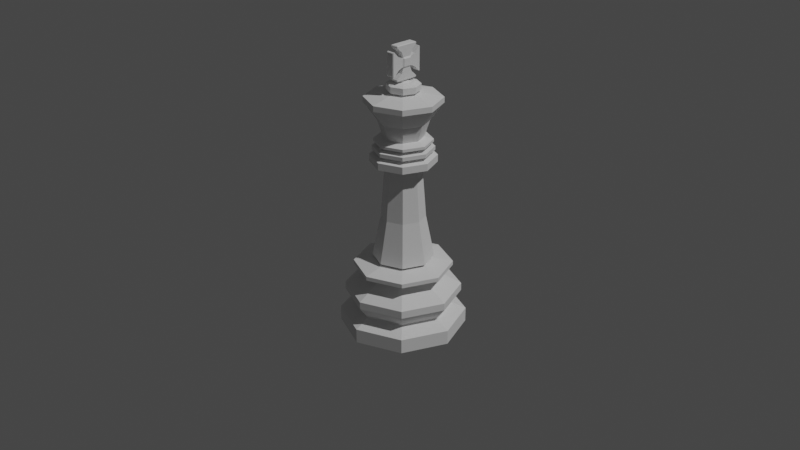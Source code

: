 # Source: KingFinished.blend  (saved by Blender 2.83.19; exported with 4.5.12 LTS)
import bpy
from mathutils import Matrix  # noqa: F401  (used for matrix-valued properties, if any)

bpy.ops.wm.read_factory_settings(use_empty=True)
scene = bpy.context.scene
scene.name = 'Scene'

# ---- collections
col_collection = bpy.data.collections.new('Collection'); scene.collection.children.link(col_collection)

# ---- images (referenced by path relative to the original .blend; pixels are not part of the script)
import os
ASSET_DIR = os.environ.get("B2B_ASSET_DIR", "")  # directory of the original .blend (textures are referenced by path, not embedded)
HERE = os.path.dirname(os.path.abspath(__file__))  # packed textures are extracted next to this script under _unpacked/

def load_image(name, relpath, width, height, colorspace="sRGB"):
    """Load a texture the original file referenced (path relative to the .blend, or extracted next to this script)."""
    p = next((c for c in (os.path.join(HERE, relpath), os.path.join(ASSET_DIR, relpath)) if relpath and os.path.exists(c)), "")
    if p:
        img = bpy.data.images.load(p, check_existing=True)
        img.name = name
    else:  # same state as the original file: an image datablock whose file is absent (Cycles renders it pink)
        img = bpy.data.images.new(name, width, height)
        img.source = "FILE"
        img.filepath = "//" + (relpath or name)
    img.colorspace_settings.name = colorspace
    return img
img_king_png = load_image('king.png', 'king.png', 1024, 1024, 'sRGB')

# ---- materials (node trees are filled in below, after node groups)
mat_king = bpy.data.materials.new('king')
mat_king.surface_render_method = 'BLENDED'
mat_king.blend_method = 'BLEND'
mat_king.use_transparent_shadow = False

# ---- material node trees
mat_king.use_nodes = True; mat_king.node_tree.nodes.clear()
_N = mat_king.node_tree.nodes; _L = mat_king.node_tree.links
n0 = _N.new('ShaderNodeOutputMaterial'); n0.name = 'Material Output'; n0.location = (300, 300)
n1 = _N.new('ShaderNodeTexImage'); n1.name = 'Image Texture'; n1.location = (-200, 300)
n1.image = img_king_png
n1.extension = 'CLIP'
n2 = _N.new('ShaderNodeBsdfPrincipled'); n2.name = 'Principled BSDF'; n2.location = (0, 300)
n2.distribution = 'GGX'
n2.subsurface_method = 'BURLEY'
n2.inputs[3].default_value = 1.45
n2.inputs[27].default_value = (0.0, 0.0, 0.0, 1.0)
n2.inputs[28].default_value = 1.0
_L.new(n1.outputs[0], n2.inputs[0])
_L.new(n1.outputs[1], n2.inputs[4])
_L.new(n2.outputs[0], n0.inputs[0])
n0.is_active_output = True

# ---- world
world_world = bpy.data.worlds.new('World'); scene.world = world_world
world_world.use_nodes = True; world_world.node_tree.nodes.clear()
_N = world_world.node_tree.nodes; _L = world_world.node_tree.links
n0 = _N.new('ShaderNodeOutputWorld'); n0.name = 'World Output'; n0.location = (300, 300)
n1 = _N.new('ShaderNodeBackground'); n1.name = 'Background'; n1.location = (10, 300)
n1.inputs[0].default_value = (0.05088, 0.05088, 0.05088, 1.0)
_L.new(n1.outputs[0], n0.inputs[0])
n0.is_active_output = True
world_world.color = (0.05088, 0.05088, 0.05088)
world_world.use_sun_shadow = False
world_world.sun_shadow_jitter_overblur = 0.0

# ---- cameras
cam_camera = bpy.data.cameras.new('Camera')
cam_camera.clip_end = 100.0
cam_camera.ortho_scale = 7.314

# ---- lights
light_light = bpy.data.lights.new('Light', 'POINT')
light_light.transmission_factor = 0.0
light_light.energy = 1000.0
light_light.shadow_soft_size = 0.1
light_light.shadow_maximum_resolution = 0.003
light_light.use_absolute_resolution = True

# ---- meshes
me_king = bpy.data.meshes.new('king')
me_king.from_pydata([(-0.2187, -0.5, 0.0), (0.2187, -0.5, 0.0), (-0.2187, 0.5, 0.0), (0.2187, 0.5, 0.0)], [], [(0, 1, 3, 2)])
_uv = me_king.uv_layers.new(name='UVMap')
_uv.uv.foreach_set('vector', [0.0, 0.0, 1.0, 0.0, 1.0, 1.0, 0.0, 1.0])
me_king.materials.append(mat_king)
me_king.use_remesh_fix_poles = True
me_king.use_remesh_preserve_attributes = False
me_king.use_mirror_vertex_groups = False
me_king.update()
me_cube_004 = bpy.data.meshes.new('Cube.004')
me_cube_004.from_pydata([(-0.003167, -0.0022, 0.002169), (0.003167, -0.0022, 0.002169), (-0.0025, -0.006, -0.003719), (-0.0025, -0.006, 0.003719), (0.0025, -0.006, 0.003719), (0.0025, -0.006, -0.003719), (-0.0025, -0.009, -0.00696), (-0.0025, -0.009, 0.00696), (0.0025, -0.009, 0.00696), (0.0025, -0.009, -0.00696), (0.003167, 0.0022, 0.002169), (-0.0025, 0.006, -0.003719), (-0.0025, 0.006, 0.003719), (0.0025, 0.006, 0.003719), (0.0025, 0.006, -0.003719), (-0.0025, 0.009, -0.00696), (-0.0025, 0.009, 0.00696), (0.0025, 0.009, 0.00696), (0.0025, 0.009, -0.00696), (-0.003167, 0.002169, 0.0022), (-0.0025, -0.003719, 0.006), (-0.0025, 0.003719, 0.006), (0.0025, 0.003719, 0.006), (0.0025, -0.003719, 0.006), (-0.0025, -0.00696, 0.009), (-0.0025, 0.00696, 0.009), (0.0025, 0.00696, 0.009), (0.0025, -0.00696, 0.009), (-0.003167, -0.002169, -0.0022), (-0.003167, 0.002169, -0.0022), (0.003167, -0.002169, -0.0022), (0.003167, 0.002169, -0.0022), (-0.0025, -0.003719, -0.006), (-0.0025, 0.003719, -0.006), (0.0025, 0.003719, -0.006), (0.0025, -0.003719, -0.006), (-0.0025, -0.00696, -0.009), (-0.0025, 0.00696, -0.009), (0.0025, 0.00696, -0.009), (0.0025, -0.00696, -0.009), (-0.001, -0.002184, -0.01083), (-0.001, 0.002184, -0.01083), (0.001, 0.002184, -0.01083), (0.001, -0.002184, -0.01083), (-0.0025, -0.0096, -0.00696), (-0.0021, -0.01, -0.00656), (-0.0021, -0.01, 0.00656), (-0.0025, -0.0096, 0.00696), (0.0021, -0.01, 0.00656), (0.0025, -0.0096, 0.00696), (0.0021, -0.01, -0.00656), (0.0025, -0.0096, -0.00696), (-0.0021, 0.01, -0.00656), (-0.0025, 0.0096, -0.00696), (-0.0025, 0.0096, 0.00696), (-0.0021, 0.01, 0.00656), (0.0025, 0.0096, 0.00696), (0.0021, 0.01, 0.00656), (0.0025, 0.0096, -0.00696), (0.0021, 0.01, -0.00656), (-0.0025, -0.00696, 0.0096), (-0.0021, -0.00656, 0.01), (-0.0021, 0.00656, 0.01), (-0.0025, 0.00696, 0.0096), (0.0021, 0.00656, 0.01), (0.0025, 0.00696, 0.0096), (0.0021, -0.00656, 0.01), (0.0025, -0.00696, 0.0096), (-0.002351, -0.006485, -0.01008), (-0.0025, -0.00696, -0.0096), (-0.0025, 0.00696, -0.0096), (-0.002351, 0.006485, -0.01008), (0.0025, 0.00696, -0.0096), (0.002351, 0.006485, -0.01008), (0.0025, -0.00696, -0.0096), (0.002351, -0.006485, -0.01008), (-0.0025, -0.003, -0.0025), (-0.0025, -0.003, 0.0025), (-0.0025, 0.003, -0.0025), (-0.0025, 0.0025, -0.003), (0.0025, -0.003, 0.0025), (0.0025, -0.003, -0.0025), (0.0025, 0.003, -0.0025), (0.0025, 0.0025, -0.003), (0.0025, 0.003, 0.0025), (0.0025, 0.0025, 0.003), (-0.0025, 0.003, 0.0025), (-0.0025, -0.0025, 0.003), (-0.0025, 0.0025, 0.003), (-0.0025, -0.0025, -0.003), (0.0025, -0.0025, 0.003), (0.0025, -0.0025, -0.003), (3.865e-09, -0.01812, -0.1183), (-0.01281, -0.01281, -0.1183), (-0.01812, 1.029e-08, -0.1183), (-0.01281, 0.01281, -0.1183), (5.449e-09, 0.01812, -0.1183), (0.01281, 0.01281, -0.1183), (0.01812, 9.283e-09, -0.1183), (0.01281, -0.01281, -0.1183), (4.194e-09, -0.01307, -0.09263), (-0.00924, -0.00924, -0.09263), (-0.01307, 9.829e-09, -0.09263), (-0.00924, 0.00924, -0.09263), (5.336e-09, 0.01307, -0.09263), (0.00924, 0.00924, -0.09263), (0.01307, 9.102e-09, -0.09263), (0.00924, -0.00924, -0.09263), (-4.228e-09, -0.01068, -0.06105), (-0.007555, -0.007555, -0.06105), (-0.01068, 9.682e-09, -0.06105), (-0.007555, 0.007555, -0.06105), (-3.294e-09, 0.01068, -0.06105), (0.007555, 0.007555, -0.06105), (0.01068, 9.088e-09, -0.06105), (0.007555, -0.007555, -0.06105), (-5.062e-09, -0.01937, -0.05878), (-0.01369, -0.01369, -0.05878), (-0.01937, 9.982e-09, -0.05878), (-0.01369, 0.01369, -0.05878), (-3.369e-09, 0.01937, -0.05878), (0.01369, 0.01369, -0.05878), (0.01937, 8.904e-09, -0.05878), (0.01369, -0.01369, -0.05878), (-4.714e-09, -0.01937, -0.05454), (-0.01369, -0.01369, -0.05454), (-0.01937, 9.982e-09, -0.05454), (-0.01369, 0.01369, -0.05454), (-3.021e-09, 0.01937, -0.05454), (0.01369, 0.01369, -0.05454), (0.01937, 8.904e-09, -0.05454), (0.01369, -0.01369, -0.05454), (-3.563e-09, -0.01209, -0.05259), (-0.008549, -0.008549, -0.05259), (-0.01209, 9.585e-09, -0.05259), (-0.008549, 0.008549, -0.05259), (-2.506e-09, 0.01209, -0.05259), (0.008549, 0.008549, -0.05259), (0.01209, 8.912e-09, -0.05259), (0.008549, -0.008549, -0.05259), (-4.04e-09, -0.01787, -0.05161), (-0.01264, -0.01264, -0.05161), (-0.01787, 1.004e-08, -0.05161), (-0.01264, 0.01264, -0.05161), (-2.478e-09, 0.01787, -0.05161), (0.01264, 0.01264, -0.05161), (0.01787, 9.045e-09, -0.05161), (0.01264, -0.01264, -0.05161), (-4.48e-09, -0.01787, -0.04934), (-0.01264, -0.01264, -0.04934), (-0.01787, 1.004e-08, -0.04934), (-0.01264, 0.01264, -0.04934), (-2.917e-09, 0.01787, -0.04934), (0.01264, 0.01264, -0.04934), (0.01787, 9.045e-09, -0.04934), (0.01264, -0.01264, -0.04934), (-4.051e-09, -0.01237, -0.04836), (-0.008745, -0.008745, -0.04836), (-0.01237, 9.666e-09, -0.04836), (-0.008745, 0.008745, -0.04836), (-2.97e-09, 0.01237, -0.04836), (0.008745, 0.008745, -0.04836), (0.01237, 8.978e-09, -0.04836), (0.008745, -0.008745, -0.04836), (-3.658e-09, -0.01237, -0.04738), (-0.008745, -0.008745, -0.04738), (-0.01237, 9.666e-09, -0.04738), (-0.008745, 0.008745, -0.04738), (-2.576e-09, 0.01237, -0.04738), (0.008745, 0.008745, -0.04738), (0.01237, 8.978e-09, -0.04738), (0.008745, -0.008745, -0.04738), (-3.612e-09, -0.01701, -0.04673), (-0.01202, -0.01202, -0.04673), (-0.01701, 1.005e-08, -0.04673), (-0.01202, 0.01202, -0.04673), (-2.125e-09, 0.01701, -0.04673), (0.01202, 0.01202, -0.04673), (0.01701, 9.107e-09, -0.04673), (0.01202, -0.01202, -0.04673), (-3.612e-09, -0.01701, -0.0451), (-0.01202, -0.01202, -0.0451), (-0.01701, 1.005e-08, -0.0451), (-0.01202, 0.01202, -0.0451), (-2.125e-09, 0.01701, -0.0451), (0.01202, 0.01202, -0.0451), (0.01701, 9.107e-09, -0.0451), (0.01202, -0.01202, -0.0451), (-3.575e-09, -0.01176, -0.04348), (-0.008312, -0.008312, -0.04348), (-0.01176, 9.555e-09, -0.04348), (-0.008312, 0.008312, -0.04348), (-2.547e-09, 0.01176, -0.04348), (0.008312, 0.008312, -0.04348), (0.01176, 8.901e-09, -0.04348), (0.008312, -0.008312, -0.04348), (-1.673e-09, -0.01475, -0.03404), (-0.01043, -0.01043, -0.03404), (-0.01475, 9.864e-09, -0.03404), (-0.01043, 0.01043, -0.03404), (-3.832e-10, 0.01475, -0.03404), (0.01043, 0.01043, -0.03404), (0.01475, 9.044e-09, -0.03404), (0.01043, -0.01043, -0.03404), (-5.083e-10, -0.02252, -0.02362), (-0.01593, -0.01593, -0.02362), (-0.02252, 1.056e-08, -0.02362), (-0.01593, 0.01593, -0.02362), (1.461e-09, 0.02252, -0.02362), (0.01593, 0.01593, -0.02362), (0.02252, 9.31e-09, -0.02362), (0.01593, -0.01593, -0.02362), (-7.352e-11, -0.02252, -0.02031), (-0.01593, -0.01593, -0.02031), (-0.02252, 1.056e-08, -0.02031), (-0.01593, 0.01593, -0.02031), (1.895e-09, 0.02252, -0.02031), (0.01593, 0.01593, -0.02031), (0.02252, 9.31e-09, -0.02031), (0.01593, -0.01593, -0.02031), (2.403e-10, -0.0142, -0.01841), (-0.01004, -0.01004, -0.01841), (-0.0142, 9.886e-09, -0.01841), (-0.01004, 0.01004, -0.01841), (1.482e-09, 0.0142, -0.01841), (0.01004, 0.01004, -0.01841), (0.0142, 9.096e-09, -0.01841), (0.01004, -0.01004, -0.01841), (4.52e-10, -0.007649, -0.01744), (-0.005408, -0.005408, -0.01744), (-0.007649, 9.264e-09, -0.01744), (-0.005408, 0.005408, -0.01744), (1.121e-09, 0.007649, -0.01744), (0.005408, 0.005408, -0.01744), (0.007649, 8.838e-09, -0.01744), (0.005408, -0.005408, -0.01744), (3.586e-10, -0.009853, -0.0161), (-0.006967, -0.006967, -0.0161), (-0.009853, 9.375e-09, -0.0161), (-0.006967, 0.006967, -0.0161), (1.22e-09, 0.009853, -0.0161), (0.006967, 0.006967, -0.0161), (0.009853, 8.827e-09, -0.0161), (0.006967, -0.006967, -0.0161), (1.451e-09, -0.009853, -0.01266), (-0.006967, -0.006967, -0.01266), (-0.009853, 9.375e-09, -0.01266), (-0.006967, 0.006967, -0.01266), (2.312e-09, 0.009853, -0.01266), (0.006967, 0.006967, -0.01266), (0.009853, 8.827e-09, -0.01266), (0.006967, -0.006967, -0.01266), (1.532e-09, -0.003497, -0.01151), (-0.002473, -0.002473, -0.01151), (-0.003497, 9.034e-09, -0.01151), (-0.002473, 0.002473, -0.01151), (1.9e-09, 0.003497, -0.01151), (0.002473, 0.002473, -0.01151), (0.003497, 8.82e-09, -0.01151), (0.002473, -0.002473, -0.01151), (1.969e-09, -0.006206, -0.01151), (-0.004388, -0.004388, -0.01151), (-0.006206, 9.209e-09, -0.01151), (-0.004388, 0.004388, -0.01151), (2.512e-09, 0.006206, -0.01151), (0.004388, 0.004388, -0.01151), (0.006206, 8.863e-09, -0.01151), (0.004388, -0.004388, -0.01151), (2.494e-09, -0.0375, -0.1542), (2.494e-09, -0.0375, -0.1629), (-0.02652, -0.02652, -0.1542), (-0.02652, -0.02652, -0.1629), (-0.0375, 1.138e-08, -0.1542), (-0.0375, 1.138e-08, -0.1629), (-0.02652, 0.02652, -0.1542), (-0.02652, 0.02652, -0.1629), (5.773e-09, 0.0375, -0.1542), (5.773e-09, 0.0375, -0.1629), (0.02652, 0.02652, -0.1542), (0.02652, 0.02652, -0.1629), (0.0375, 9.293e-09, -0.1542), (0.0375, 9.293e-09, -0.1629), (0.02652, -0.02652, -0.1542), (0.02652, -0.02652, -0.1629), (-0.02434, -0.02434, -0.1372), (0.03443, 9.409e-09, -0.1372), (6.192e-09, 0.03443, -0.1372), (-0.02434, 0.02434, -0.1372), (0.02434, 0.02434, -0.1372), (0.02434, -0.02434, -0.1372), (3.182e-09, -0.03443, -0.1372), (-0.03443, 1.132e-08, -0.1372), (2.911e-09, -0.02894, -0.1503), (-0.02046, -0.02046, -0.1503), (-0.02894, 1.093e-08, -0.1503), (-0.02046, 0.02046, -0.1503), (5.441e-09, 0.02894, -0.1503), (0.02046, 0.02046, -0.1503), (0.02894, 9.324e-09, -0.1503), (0.02046, -0.02046, -0.1503), (3.04e-09, -0.0345, -0.1417), (-0.02439, -0.02439, -0.1417), (-0.0345, 1.129e-08, -0.1417), (-0.02439, 0.02439, -0.1417), (6.056e-09, 0.0345, -0.1417), (0.02439, 0.02439, -0.1417), (0.0345, 9.371e-09, -0.1417), (0.02439, -0.02439, -0.1417), (3.982e-09, -0.01856, -0.1268), (-0.01313, -0.01313, -0.1268), (-0.01856, 1.021e-08, -0.1268), (-0.01313, 0.01313, -0.1268), (5.605e-09, 0.01856, -0.1268), (0.01313, 0.01313, -0.1268), (0.01856, 9.172e-09, -0.1268), (0.01313, -0.01313, -0.1268), (3.481e-09, -0.02921, -0.1223), (-0.02066, -0.02066, -0.1223), (-0.02921, 1.115e-08, -0.1223), (-0.02066, 0.02066, -0.1223), (6.035e-09, 0.02921, -0.1223), (0.02066, 0.02066, -0.1223), (0.02921, 9.525e-09, -0.1223), (0.02066, -0.02066, -0.1223), (3.647e-09, -0.01541, -0.12), (-0.01089, -0.01089, -0.12), (-0.01541, 1.012e-08, -0.12), (-0.01089, 0.01089, -0.12), (5.1e-09, 0.01541, -0.12), (0.01089, 0.01089, -0.12), (0.01541, 9.195e-09, -0.12), (0.01089, -0.01089, -0.12), (0.02066, -0.02066, -0.1248), (0.02922, 9.263e-09, -0.1248), (0.02066, 0.02066, -0.1248), (6.034e-09, 0.02922, -0.1248), (-0.02066, 0.02066, -0.1248), (-0.02922, 1.089e-08, -0.1248), (-0.02066, -0.02066, -0.1248), (3.479e-09, -0.02922, -0.1248), (-0.01303, 0.01303, -0.1284), (-0.01842, 1.024e-08, -0.1284), (-0.01303, -0.01303, -0.1284), (3.86e-09, -0.01842, -0.1284), (0.01303, -0.01303, -0.1284), (0.01842, 9.214e-09, -0.1284), (0.01303, 0.01303, -0.1284), (5.471e-09, 0.01842, -0.1284), (2.919e-09, -0.02861, -0.1493), (0.02023, -0.02023, -0.1493), (0.02861, 9.344e-09, -0.1493), (0.02023, 0.02023, -0.1493), (5.42e-09, 0.02861, -0.1493), (-0.02023, 0.02023, -0.1493), (-0.02861, 1.094e-08, -0.1493), (-0.02023, -0.02023, -0.1493), (3.865e-09, -0.01812, -0.12), (-0.01281, -0.01281, -0.12), (-0.01812, 1.029e-08, -0.12), (-0.01281, 0.01281, -0.12), (5.449e-09, 0.01812, -0.12), (0.01281, 0.01281, -0.12), (0.01812, 9.283e-09, -0.12), (0.01281, -0.01281, -0.12)], [], [(30, 31, 10, 1), (80, 77, 3, 4), (5, 4, 8, 9), (81, 80, 4, 5), (77, 76, 2, 3), (76, 81, 5, 2), (8, 7, 47, 49), (3, 2, 6, 7), (2, 5, 9, 6), (4, 3, 7, 8), (6, 9, 51, 44), (9, 8, 49, 51), (16, 54, 53, 15), (48, 46, 45, 50), (77, 80, 90, 87), (84, 13, 12, 86), (14, 18, 17, 13), (82, 14, 13, 84), (86, 12, 11, 78), (78, 11, 14, 82), (17, 56, 54, 16), (12, 16, 15, 11), (11, 15, 18, 14), (13, 17, 16, 12), (15, 53, 58, 18), (18, 58, 56, 17), (25, 24, 60, 63), (57, 59, 52, 55), (85, 88, 21, 22), (23, 22, 26, 27), (90, 85, 22, 23), (88, 87, 20, 21), (87, 90, 23, 20), (26, 25, 63, 65), (21, 20, 24, 25), (20, 23, 27, 24), (22, 21, 25, 26), (24, 27, 67, 60), (27, 26, 65, 67), (41, 40, 68, 71), (64, 62, 61, 66), (79, 78, 82, 83), (83, 34, 33, 79), (35, 39, 38, 34), (91, 35, 34, 83), (79, 33, 32, 89), (89, 32, 35, 91), (37, 70, 69, 36), (33, 37, 36, 32), (32, 36, 39, 35), (34, 38, 37, 33), (43, 42, 73, 75), (40, 43, 75, 68), (0, 19, 29, 28), (85, 84, 86, 88), (76, 89, 91, 81), (36, 69, 74, 39), (38, 72, 70, 37), (39, 74, 72, 38), (42, 41, 71, 73), (45, 46, 47, 44), (46, 48, 49, 47), (48, 50, 51, 49), (50, 45, 44, 51), (53, 54, 55, 52), (54, 56, 57, 55), (56, 58, 59, 57), (58, 53, 52, 59), (61, 62, 63, 60), (62, 64, 65, 63), (64, 66, 67, 65), (66, 61, 60, 67), (69, 70, 71, 68), (70, 72, 73, 71), (72, 74, 75, 73), (74, 69, 68, 75), (7, 6, 44, 47), (0, 28, 76, 77), (29, 78, 79), (30, 1, 80, 81), (31, 83, 82), (10, 84, 85), (29, 19, 86, 78), (10, 31, 82, 84), (19, 0, 87, 88), (28, 89, 76), (1, 10, 85, 90), (30, 81, 91), (28, 29, 79, 89), (31, 30, 91, 83), (1, 90, 80), (0, 77, 87), (19, 88, 86), (106, 107, 115, 114), (95, 96, 104, 103), (93, 94, 102, 101), (98, 99, 107, 106), (96, 97, 105, 104), (94, 95, 103, 102), (92, 93, 101, 100), (99, 92, 100, 107), (97, 98, 106, 105), (109, 110, 118, 117), (104, 105, 113, 112), (102, 103, 111, 110), (100, 101, 109, 108), (107, 100, 108, 115), (105, 106, 114, 113), (103, 104, 112, 111), (101, 102, 110, 109), (123, 116, 124, 131), (114, 115, 123, 122), (112, 113, 121, 120), (110, 111, 119, 118), (108, 109, 117, 116), (115, 108, 116, 123), (113, 114, 122, 121), (111, 112, 120, 119), (126, 127, 135, 134), (121, 122, 130, 129), (119, 120, 128, 127), (117, 118, 126, 125), (122, 123, 131, 130), (120, 121, 129, 128), (118, 119, 127, 126), (116, 117, 125, 124), (138, 139, 147, 146), (124, 125, 133, 132), (131, 124, 132, 139), (129, 130, 138, 137), (127, 128, 136, 135), (125, 126, 134, 133), (130, 131, 139, 138), (128, 129, 137, 136), (143, 144, 152, 151), (136, 137, 145, 144), (134, 135, 143, 142), (132, 133, 141, 140), (139, 132, 140, 147), (137, 138, 146, 145), (135, 136, 144, 143), (133, 134, 142, 141), (155, 148, 156, 163), (141, 142, 150, 149), (146, 147, 155, 154), (144, 145, 153, 152), (142, 143, 151, 150), (140, 141, 149, 148), (147, 140, 148, 155), (145, 146, 154, 153), (160, 161, 169, 168), (153, 154, 162, 161), (151, 152, 160, 159), (149, 150, 158, 157), (154, 155, 163, 162), (152, 153, 161, 160), (150, 151, 159, 158), (148, 149, 157, 156), (170, 171, 179, 178), (158, 159, 167, 166), (156, 157, 165, 164), (163, 156, 164, 171), (161, 162, 170, 169), (159, 160, 168, 167), (157, 158, 166, 165), (162, 163, 171, 170), (177, 178, 186, 185), (168, 169, 177, 176), (166, 167, 175, 174), (164, 165, 173, 172), (171, 164, 172, 179), (169, 170, 178, 177), (167, 168, 176, 175), (165, 166, 174, 173), (180, 181, 189, 188), (175, 176, 184, 183), (173, 174, 182, 181), (178, 179, 187, 186), (176, 177, 185, 184), (174, 175, 183, 182), (172, 173, 181, 180), (179, 172, 180, 187), (194, 195, 203, 202), (187, 180, 188, 195), (185, 186, 194, 193), (183, 184, 192, 191), (181, 182, 190, 189), (186, 187, 195, 194), (184, 185, 193, 192), (182, 183, 191, 190), (197, 198, 206, 205), (192, 193, 201, 200), (190, 191, 199, 198), (188, 189, 197, 196), (195, 188, 196, 203), (193, 194, 202, 201), (191, 192, 200, 199), (189, 190, 198, 197), (211, 204, 212, 219), (202, 203, 211, 210), (200, 201, 209, 208), (198, 199, 207, 206), (196, 197, 205, 204), (203, 196, 204, 211), (201, 202, 210, 209), (199, 200, 208, 207), (214, 215, 223, 222), (209, 210, 218, 217), (207, 208, 216, 215), (205, 206, 214, 213), (210, 211, 219, 218), (208, 209, 217, 216), (206, 207, 215, 214), (204, 205, 213, 212), (226, 227, 235, 234), (212, 213, 221, 220), (219, 212, 220, 227), (217, 218, 226, 225), (215, 216, 224, 223), (213, 214, 222, 221), (218, 219, 227, 226), (216, 217, 225, 224), (231, 232, 240, 239), (224, 225, 233, 232), (222, 223, 231, 230), (220, 221, 229, 228), (227, 220, 228, 235), (225, 226, 234, 233), (223, 224, 232, 231), (221, 222, 230, 229), (243, 236, 244, 251), (229, 230, 238, 237), (234, 235, 243, 242), (232, 233, 241, 240), (230, 231, 239, 238), (228, 229, 237, 236), (235, 228, 236, 243), (233, 234, 242, 241), (248, 249, 265, 264), (241, 242, 250, 249), (239, 240, 248, 247), (237, 238, 246, 245), (242, 243, 251, 250), (240, 241, 249, 248), (238, 239, 247, 246), (236, 237, 245, 244), (246, 247, 263, 262), (244, 245, 261, 260), (251, 244, 260, 267), (249, 250, 266, 265), (247, 248, 264, 263), (245, 246, 262, 261), (250, 251, 267, 266), (253, 252, 260, 261), (254, 253, 261, 262), (255, 254, 262, 263), (256, 255, 263, 264), (257, 256, 264, 265), (258, 257, 265, 266), (259, 258, 266, 267), (252, 259, 267, 260), (43, 252, 40), (43, 258, 259), (42, 258, 43), (42, 256, 257), (41, 256, 42), (41, 254, 255), (40, 254, 41), (40, 252, 253), (43, 259, 252), (42, 257, 258), (41, 255, 256), (40, 253, 254), (268, 269, 271, 270), (270, 271, 273, 272), (272, 273, 275, 274), (274, 275, 277, 276), (276, 277, 279, 278), (278, 279, 281, 280), (291, 287, 340, 341), (280, 281, 283, 282), (282, 283, 269, 268), (282, 268, 292, 299), (306, 307, 289, 285), (274, 295, 294, 272), (280, 298, 297, 278), (301, 302, 291, 284), (272, 294, 293, 270), (276, 296, 295, 274), (282, 299, 298, 280), (278, 297, 296, 276), (304, 305, 288, 286), (303, 304, 286, 287), (305, 306, 285, 288), (302, 303, 287, 291), (307, 300, 290, 289), (300, 301, 284, 290), (349, 348, 300, 307), (341, 340, 311, 310), (351, 350, 306, 305), (353, 352, 304, 303), (355, 354, 302, 301), (350, 349, 307, 306), (352, 351, 305, 304), (354, 353, 303, 302), (348, 355, 301, 300), (333, 332, 323, 322), (343, 342, 309, 308), (344, 343, 308, 315), (346, 345, 314, 313), (340, 347, 312, 311), (342, 341, 310, 309), (345, 344, 315, 314), (347, 346, 313, 312), (319, 320, 360, 359), (335, 334, 321, 320), (337, 336, 319, 318), (339, 338, 317, 316), (332, 339, 316, 323), (334, 333, 322, 321), (336, 335, 320, 319), (338, 337, 318, 317), (317, 318, 358, 357), (322, 323, 363, 362), (320, 321, 361, 360), (318, 319, 359, 358), (316, 317, 357, 356), (323, 316, 356, 363), (321, 322, 362, 361), (286, 288, 346, 347), (288, 285, 345, 346), (290, 284, 342, 343), (287, 286, 347, 340), (292, 293, 355, 348), (289, 290, 343, 344), (284, 291, 341, 342), (285, 289, 344, 345), (309, 310, 337, 338), (311, 312, 335, 336), (313, 314, 333, 334), (315, 308, 339, 332), (308, 309, 338, 339), (310, 311, 336, 337), (312, 313, 334, 335), (314, 315, 332, 333), (294, 295, 353, 354), (296, 297, 351, 352), (298, 299, 349, 350), (293, 294, 354, 355), (295, 296, 352, 353), (297, 298, 350, 351), (299, 292, 348, 349), (271, 269, 283, 281, 279, 277, 275, 273), (270, 293, 292, 268), (325, 324, 356, 357), (326, 325, 357, 358), (327, 326, 358, 359), (328, 327, 359, 360), (329, 328, 360, 361), (330, 329, 361, 362), (331, 330, 362, 363), (324, 331, 363, 356), (325, 326, 94, 93), (326, 327, 95, 94), (327, 328, 96, 95), (328, 329, 97, 96), (329, 330, 98, 97), (330, 331, 99, 98), (331, 324, 92, 99), (324, 325, 93, 92)])
_k = {(92, 93): 0.89804, (93, 94): 0.89804, (94, 95): 0.89804, (95, 96): 0.89804, (96, 97): 0.89804, (97, 98): 0.89804, (98, 99): 0.89804, (92, 99): 0.89804, (100, 101): 0.89804, (101, 102): 0.89804, (102, 103): 0.89804, (103, 104): 0.89804, (104, 105): 0.89804, (105, 106): 0.89804, (106, 107): 0.89804, (100, 107): 0.89804, (108, 109): 0.89804, (109, 110): 0.89804, (110, 111): 0.89804, (111, 112): 0.89804, (112, 113): 0.89804, (113, 114): 0.89804, (114, 115): 0.89804, (108, 115): 0.89804, (116, 117): 0.89804, (117, 118): 0.89804, (118, 119): 0.89804, (119, 120): 0.89804, (120, 121): 0.89804, (121, 122): 0.89804, (122, 123): 0.89804, (116, 123): 0.89804, (124, 125): 0.89804, (125, 126): 0.89804, (126, 127): 0.89804, (127, 128): 0.89804, (128, 129): 0.89804, (129, 130): 0.89804, (130, 131): 0.89804, (124, 131): 0.89804, (132, 133): 0.89804, (133, 134): 0.89804, (134, 135): 0.89804, (135, 136): 0.89804, (136, 137): 0.89804, (137, 138): 0.89804, (138, 139): 0.89804, (132, 139): 0.89804, (140, 141): 0.89804, (141, 142): 0.89804, (142, 143): 0.89804, (143, 144): 0.89804, (144, 145): 0.89804, (145, 146): 0.89804, (146, 147): 0.89804, (140, 147): 0.89804, (148, 149): 0.89804, (149, 150): 0.89804, (150, 151): 0.89804, (151, 152): 0.89804, (152, 153): 0.89804, (153, 154): 0.89804, (154, 155): 0.89804, (148, 155): 0.89804, (156, 157): 0.89804, (157, 158): 0.89804, (158, 159): 0.89804, (159, 160): 0.89804, (160, 161): 0.89804, (161, 162): 0.89804, (162, 163): 0.89804, (156, 163): 0.89804, (164, 165): 0.89804, (165, 166): 0.89804, (166, 167): 0.89804, (167, 168): 0.89804, (168, 169): 0.89804, (169, 170): 0.89804, (170, 171): 0.89804, (164, 171): 0.89804, (172, 173): 0.89804, (173, 174): 0.89804, (174, 175): 0.89804, (175, 176): 0.89804, (176, 177): 0.89804, (177, 178): 0.89804, (178, 179): 0.89804, (172, 179): 0.89804, (180, 181): 0.89804, (181, 182): 0.89804, (182, 183): 0.89804, (183, 184): 0.89804, (184, 185): 0.89804, (185, 186): 0.89804, (186, 187): 0.89804, (180, 187): 0.89804, (188, 189): 0.89804, (189, 190): 0.89804, (190, 191): 0.89804, (191, 192): 0.89804, (192, 193): 0.89804, (193, 194): 0.89804, (194, 195): 0.89804, (188, 195): 0.89804, (196, 197): 0.89804, (197, 198): 0.89804, (198, 199): 0.89804, (199, 200): 0.89804, (200, 201): 0.89804, (201, 202): 0.89804, (202, 203): 0.89804, (196, 203): 0.89804, (204, 205): 0.89804, (205, 206): 0.89804, (206, 207): 0.89804, (207, 208): 0.89804, (208, 209): 0.89804, (209, 210): 0.89804, (210, 211): 0.89804, (204, 211): 0.89804, (212, 213): 0.89804, (213, 214): 0.89804, (214, 215): 0.89804, (215, 216): 0.89804, (216, 217): 0.89804, (217, 218): 0.89804, (218, 219): 0.89804, (212, 219): 0.89804, (220, 221): 0.89804, (221, 222): 0.89804, (222, 223): 0.89804, (223, 224): 0.89804, (224, 225): 0.89804, (225, 226): 0.89804, (226, 227): 0.89804, (220, 227): 0.89804, (228, 229): 0.89804, (229, 230): 0.89804, (230, 231): 0.89804, (231, 232): 0.89804, (232, 233): 0.89804, (233, 234): 0.89804, (234, 235): 0.89804, (228, 235): 0.89804, (236, 237): 0.89804, (237, 238): 0.89804, (238, 239): 0.89804, (239, 240): 0.89804, (240, 241): 0.89804, (241, 242): 0.89804, (242, 243): 0.89804, (236, 243): 0.89804, (244, 245): 0.89804, (245, 246): 0.89804, (246, 247): 0.89804, (247, 248): 0.89804, (248, 249): 0.89804, (249, 250): 0.89804, (250, 251): 0.89804, (244, 251): 0.89804, (260, 261): 0.89804, (261, 262): 0.89804, (262, 263): 0.89804, (263, 264): 0.89804, (264, 265): 0.89804, (265, 266): 0.89804, (266, 267): 0.89804, (260, 267): 0.89804, (252, 253): 0.89804, (253, 254): 0.89804, (254, 255): 0.89804, (255, 256): 0.89804, (256, 257): 0.89804, (257, 258): 0.89804, (258, 259): 0.89804, (252, 259): 0.89804, (356, 357): 0.89804, (357, 358): 0.89804, (358, 359): 0.89804, (359, 360): 0.89804, (360, 361): 0.89804, (361, 362): 0.89804, (362, 363): 0.89804, (356, 363): 0.89804, (324, 325): 0.89804, (325, 326): 0.89804, (326, 327): 0.89804, (327, 328): 0.89804, (328, 329): 0.89804, (329, 330): 0.89804, (330, 331): 0.89804, (324, 331): 0.89804}
me_cube_004.attributes.new('crease_edge', 'FLOAT', 'EDGE').data.foreach_set('value', [_k.get((min(e.vertices), max(e.vertices)), 0.0) for e in me_cube_004.edges])
_uv = me_cube_004.uv_layers.new(name='UVMap')
_uv.uv.foreach_set('vector', [0.625, 0.7139, 0.625, 0.6276, 0.625, 0.5361, 0.625, 0.6224, 0.625, 0.5, 0.625, 0.25, 0.625, 0.25, 0.625, 0.5, 0.625, 0.75, 0.625, 0.5, 0.625, 0.5, 0.625, 0.75, 0.625, 0.75, 0.625, 0.5, 0.625, 0.5, 0.625, 0.75, 0.625, 0.25, 0.625, 0.0, 0.625, 0.0, 0.625, 0.25, 0.625, 1.0, 0.625, 0.75, 0.625, 0.75, 0.625, 1.0, 0.625, 0.5, 0.625, 0.25, 0.625, 0.25, 0.625, 0.5, 0.625, 0.25, 0.625, 0.0, 0.625, 0.0, 0.625, 0.25, 0.625, 1.0, 0.625, 0.75, 0.625, 0.75, 0.625, 1.0, 0.625, 0.5, 0.625, 0.25, 0.625, 0.25, 0.625, 0.5, 0.625, 1.0, 0.625, 0.75, 0.625, 0.75, 0.625, 1.0, 0.625, 0.75, 0.625, 0.5, 0.625, 0.5, 0.625, 0.75, 0.625, 0.25, 0.625, 0.25, 0.625, 0.0, 0.625, 0.0, 0.645, 0.5072, 0.855, 0.5072, 0.855, 0.7428, 0.645, 0.7428, 0.625, 0.25, 0.625, 0.5, 0.625, 0.75, 0.625, 1.0, 0.625, 0.5, 0.625, 0.5, 0.625, 0.25, 0.625, 0.25, 0.625, 0.75, 0.625, 0.75, 0.625, 0.5, 0.625, 0.5, 0.625, 0.75, 0.625, 0.75, 0.625, 0.5, 0.625, 0.5, 0.625, 0.25, 0.625, 0.25, 0.625, 0.0, 0.625, 0.0, 0.625, 1.0, 0.625, 1.0, 0.625, 0.75, 0.625, 0.75, 0.625, 0.5, 0.625, 0.5, 0.625, 0.25, 0.625, 0.25, 0.625, 0.25, 0.625, 0.25, 0.625, 0.0, 0.625, 0.0, 0.625, 1.0, 0.625, 1.0, 0.625, 0.75, 0.625, 0.75, 0.625, 0.5, 0.625, 0.5, 0.625, 0.25, 0.625, 0.25, 0.625, 1.0, 0.625, 1.0, 0.625, 0.75, 0.625, 0.75, 0.625, 0.75, 0.625, 0.75, 0.625, 0.5, 0.625, 0.5, 0.625, 0.25, 0.625, 0.0, 0.625, 0.0, 0.625, 0.25, 0.645, 0.5072, 0.645, 0.7428, 0.855, 0.7428, 0.855, 0.5072, 0.625, 0.5, 0.625, 0.25, 0.625, 0.25, 0.625, 0.5, 0.625, 0.75, 0.625, 0.5, 0.625, 0.5, 0.625, 0.75, 0.625, 0.75, 0.625, 0.5, 0.625, 0.5, 0.625, 0.75, 0.625, 0.25, 0.625, 0.0, 0.625, 0.0, 0.625, 0.25, 0.625, 1.0, 0.625, 0.75, 0.625, 0.75, 0.625, 1.0, 0.625, 0.5, 0.625, 0.25, 0.625, 0.25, 0.625, 0.5, 0.625, 0.25, 0.625, 0.0, 0.625, 0.0, 0.625, 0.25, 0.625, 1.0, 0.625, 0.75, 0.625, 0.75, 0.625, 1.0, 0.625, 0.5, 0.625, 0.25, 0.625, 0.25, 0.625, 0.5, 0.625, 1.0, 0.625, 0.75, 0.625, 0.75, 0.625, 1.0, 0.625, 0.75, 0.625, 0.5, 0.625, 0.5, 0.625, 0.75, 0.8, 0.5269, 0.8, 0.7231, 0.8676, 0.7473, 0.8676, 0.5027, 0.645, 0.5072, 0.855, 0.5072, 0.855, 0.7428, 0.645, 0.7428, 0.625, 0.25, 0.625, 1.0, 0.625, 0.75, 0.625, 0.5, 0.625, 0.5, 0.625, 0.5, 0.625, 0.25, 0.625, 0.25, 0.625, 0.75, 0.625, 0.75, 0.625, 0.5, 0.625, 0.5, 0.625, 0.75, 0.625, 0.75, 0.625, 0.5, 0.625, 0.5, 0.625, 0.25, 0.625, 0.25, 0.625, 0.0, 0.625, 0.0, 0.625, 1.0, 0.625, 1.0, 0.625, 0.75, 0.625, 0.75, 0.625, 0.25, 0.625, 0.25, 0.625, 0.0, 0.625, 0.0, 0.625, 0.25, 0.625, 0.25, 0.625, 0.0, 0.625, 0.0, 0.625, 1.0, 0.625, 1.0, 0.625, 0.75, 0.625, 0.75, 0.625, 0.5, 0.625, 0.5, 0.625, 0.25, 0.625, 0.25, 0.7, 0.7231, 0.7, 0.5269, 0.6324, 0.5027, 0.6324, 0.7473, 0.8, 0.7231, 0.7, 0.7231, 0.6324, 0.7473, 0.8676, 0.7473, 0.625, 0.5987, 0.625, 0.2844, 0.625, 0.1618, 0.625, 0.4761, 0.625, 0.5, 0.625, 0.5, 0.625, 0.25, 0.625, 0.25, 0.625, 1.0, 0.625, 1.0, 0.625, 0.75, 0.625, 0.75, 0.625, 1.0, 0.625, 1.0, 0.625, 0.75, 0.625, 0.75, 0.625, 0.5, 0.625, 0.5, 0.625, 0.25, 0.625, 0.25, 0.625, 0.75, 0.625, 0.75, 0.625, 0.5, 0.625, 0.5, 0.7, 0.5269, 0.8, 0.5269, 0.8676, 0.5027, 0.6324, 0.5027, 0.855, 0.7428, 0.855, 0.5072, 0.875, 0.5, 0.875, 0.75, 0.855, 0.5072, 0.645, 0.5072, 0.625, 0.5, 0.875, 0.5, 0.645, 0.5072, 0.645, 0.7428, 0.625, 0.75, 0.625, 0.5, 0.645, 0.7428, 0.855, 0.7428, 0.875, 0.75, 0.625, 0.75, 0.625, 0.0, 0.625, 0.25, 0.625, 0.2428, 0.625, 0.007184, 0.625, 0.25, 0.625, 0.5, 0.625, 0.48, 0.625, 0.27, 0.625, 0.5, 0.625, 0.75, 0.645, 0.7428, 0.645, 0.5072, 0.625, 0.75, 0.625, 1.0, 0.625, 0.98, 0.625, 0.77, 0.855, 0.7428, 0.855, 0.5072, 0.875, 0.5, 0.875, 0.75, 0.855, 0.5072, 0.645, 0.5072, 0.625, 0.5, 0.875, 0.5, 0.645, 0.5072, 0.645, 0.7428, 0.625, 0.75, 0.625, 0.5, 0.645, 0.7428, 0.855, 0.7428, 0.875, 0.75, 0.625, 0.75, 0.625, 0.0, 0.625, 0.25, 0.625, 0.2415, 0.625, 0.008516, 0.625, 0.25, 0.625, 0.5, 0.625, 0.4926, 0.625, 0.2574, 0.625, 0.5, 0.625, 0.75, 0.6324, 0.7473, 0.6324, 0.5027, 0.625, 0.75, 0.625, 1.0, 0.625, 0.9926, 0.625, 0.7574, 0.625, 0.25, 0.625, 0.0, 0.625, 0.0, 0.625, 0.25, 0.625, 0.583, 0.625, 0.4761, 0.625, 1.0, 0.625, 0.25, 0.625, 0.1565, 0.625, 0.0, 0.625, 0.25, 0.625, 0.7139, 0.625, 0.6224, 0.625, 0.5, 0.625, 0.75, 0.625, 0.6224, 0.625, 0.5, 0.625, 0.75, 0.625, 0.5361, 0.625, 0.5, 0.625, 0.5, 0.625, 0.1565, 0.625, 0.2844, 0.625, 0.25, 0.625, 0.0, 0.625, 0.5361, 0.625, 0.6276, 0.625, 0.75, 0.625, 0.5, 0.625, 0.2878, 0.625, 0.5987, 0.625, 1.0, 0.625, 0.25, 0.625, 0.4518, 0.625, 0.0, 0.625, 1.0, 0.625, 0.6276, 0.625, 0.5361, 0.625, 0.5, 0.625, 0.75, 0.625, 0.7139, 0.625, 0.75, 0.625, 0.75, 0.625, 0.4518, 0.625, 0.1618, 0.625, 0.25, 0.625, 0.0, 0.625, 0.6224, 0.625, 0.7139, 0.625, 0.75, 0.625, 0.5, 0.625, 0.6276, 0.625, 0.75, 0.625, 0.5, 0.625, 0.583, 0.625, 0.25, 0.625, 1.0, 0.625, 0.2878, 0.625, 0.25, 0.625, 0.25, 0.51, 0.25, 0.5803, 0.4197, 0.5803, 0.4197, 0.51, 0.25, 0.9197, 0.08029, 0.75, 0.01, 0.75, 0.01, 0.9197, 0.08029, 0.9197, 0.4197, 0.99, 0.25, 0.99, 0.25, 0.9197, 0.4197, 0.51, 0.25, 0.5803, 0.4197, 0.5803, 0.4197, 0.51, 0.25, 0.75, 0.01, 0.5803, 0.08029, 0.5803, 0.08029, 0.75, 0.01, 0.99, 0.25, 0.9197, 0.08029, 0.9197, 0.08029, 0.99, 0.25, 0.75, 0.49, 0.9197, 0.4197, 0.9197, 0.4197, 0.75, 0.49, 0.5803, 0.4197, 0.75, 0.49, 0.75, 0.49, 0.5803, 0.4197, 0.5803, 0.08029, 0.51, 0.25, 0.51, 0.25, 0.5803, 0.08029, 0.9197, 0.4197, 0.99, 0.25, 0.99, 0.25, 0.9197, 0.4197, 0.75, 0.01, 0.5803, 0.08029, 0.5803, 0.08029, 0.75, 0.01, 0.99, 0.25, 0.9197, 0.08029, 0.9197, 0.08029, 0.99, 0.25, 0.75, 0.49, 0.9197, 0.4197, 0.9197, 0.4197, 0.75, 0.49, 0.5803, 0.4197, 0.75, 0.49, 0.75, 0.49, 0.5803, 0.4197, 0.5803, 0.08029, 0.51, 0.25, 0.51, 0.25, 0.5803, 0.08029, 0.9197, 0.08029, 0.75, 0.01, 0.75, 0.01, 0.9197, 0.08029, 0.9197, 0.4197, 0.99, 0.25, 0.99, 0.25, 0.9197, 0.4197, 0.5803, 0.4197, 0.75, 0.49, 0.75, 0.49, 0.5803, 0.4197, 0.51, 0.25, 0.5803, 0.4197, 0.5803, 0.4197, 0.51, 0.25, 0.75, 0.01, 0.5803, 0.08029, 0.5803, 0.08029, 0.75, 0.01, 0.99, 0.25, 0.9197, 0.08029, 0.9197, 0.08029, 0.99, 0.25, 0.75, 0.49, 0.9197, 0.4197, 0.9197, 0.4197, 0.75, 0.49, 0.5803, 0.4197, 0.75, 0.49, 0.75, 0.49, 0.5803, 0.4197, 0.5803, 0.08029, 0.51, 0.25, 0.51, 0.25, 0.5803, 0.08029, 0.9197, 0.08029, 0.75, 0.01, 0.75, 0.01, 0.9197, 0.08029, 0.99, 0.25, 0.9197, 0.08029, 0.9197, 0.08029, 0.99, 0.25, 0.5803, 0.08029, 0.51, 0.25, 0.51, 0.25, 0.5803, 0.08029, 0.9197, 0.08029, 0.75, 0.01, 0.75, 0.01, 0.9197, 0.08029, 0.9197, 0.4197, 0.99, 0.25, 0.99, 0.25, 0.9197, 0.4197, 0.51, 0.25, 0.5803, 0.4197, 0.5803, 0.4197, 0.51, 0.25, 0.75, 0.01, 0.5803, 0.08029, 0.5803, 0.08029, 0.75, 0.01, 0.99, 0.25, 0.9197, 0.08029, 0.9197, 0.08029, 0.99, 0.25, 0.75, 0.49, 0.9197, 0.4197, 0.9197, 0.4197, 0.75, 0.49, 0.51, 0.25, 0.5803, 0.4197, 0.5803, 0.4197, 0.51, 0.25, 0.75, 0.49, 0.9197, 0.4197, 0.9197, 0.4197, 0.75, 0.49, 0.5803, 0.4197, 0.75, 0.49, 0.75, 0.49, 0.5803, 0.4197, 0.5803, 0.08029, 0.51, 0.25, 0.51, 0.25, 0.5803, 0.08029, 0.9197, 0.08029, 0.75, 0.01, 0.75, 0.01, 0.9197, 0.08029, 0.9197, 0.4197, 0.99, 0.25, 0.99, 0.25, 0.9197, 0.4197, 0.51, 0.25, 0.5803, 0.4197, 0.5803, 0.4197, 0.51, 0.25, 0.75, 0.01, 0.5803, 0.08029, 0.5803, 0.08029, 0.75, 0.01, 0.9197, 0.08029, 0.75, 0.01, 0.75, 0.01, 0.9197, 0.08029, 0.75, 0.01, 0.5803, 0.08029, 0.5803, 0.08029, 0.75, 0.01, 0.99, 0.25, 0.9197, 0.08029, 0.9197, 0.08029, 0.99, 0.25, 0.75, 0.49, 0.9197, 0.4197, 0.9197, 0.4197, 0.75, 0.49, 0.5803, 0.4197, 0.75, 0.49, 0.75, 0.49, 0.5803, 0.4197, 0.5803, 0.08029, 0.51, 0.25, 0.51, 0.25, 0.5803, 0.08029, 0.9197, 0.08029, 0.75, 0.01, 0.75, 0.01, 0.9197, 0.08029, 0.9197, 0.4197, 0.99, 0.25, 0.99, 0.25, 0.9197, 0.4197, 0.5803, 0.4197, 0.75, 0.49, 0.75, 0.49, 0.5803, 0.4197, 0.9197, 0.4197, 0.99, 0.25, 0.99, 0.25, 0.9197, 0.4197, 0.51, 0.25, 0.5803, 0.4197, 0.5803, 0.4197, 0.51, 0.25, 0.75, 0.01, 0.5803, 0.08029, 0.5803, 0.08029, 0.75, 0.01, 0.99, 0.25, 0.9197, 0.08029, 0.9197, 0.08029, 0.99, 0.25, 0.75, 0.49, 0.9197, 0.4197, 0.9197, 0.4197, 0.75, 0.49, 0.5803, 0.4197, 0.75, 0.49, 0.75, 0.49, 0.5803, 0.4197, 0.5803, 0.08029, 0.51, 0.25, 0.51, 0.25, 0.5803, 0.08029, 0.75, 0.01, 0.5803, 0.08029, 0.5803, 0.08029, 0.75, 0.01, 0.5803, 0.08029, 0.51, 0.25, 0.51, 0.25, 0.5803, 0.08029, 0.9197, 0.08029, 0.75, 0.01, 0.75, 0.01, 0.9197, 0.08029, 0.9197, 0.4197, 0.99, 0.25, 0.99, 0.25, 0.9197, 0.4197, 0.51, 0.25, 0.5803, 0.4197, 0.5803, 0.4197, 0.51, 0.25, 0.75, 0.01, 0.5803, 0.08029, 0.5803, 0.08029, 0.75, 0.01, 0.99, 0.25, 0.9197, 0.08029, 0.9197, 0.08029, 0.99, 0.25, 0.75, 0.49, 0.9197, 0.4197, 0.9197, 0.4197, 0.75, 0.49, 0.51, 0.25, 0.5803, 0.4197, 0.5803, 0.4197, 0.51, 0.25, 0.99, 0.25, 0.9197, 0.08029, 0.9197, 0.08029, 0.99, 0.25, 0.75, 0.49, 0.9197, 0.4197, 0.9197, 0.4197, 0.75, 0.49, 0.5803, 0.4197, 0.75, 0.49, 0.75, 0.49, 0.5803, 0.4197, 0.5803, 0.08029, 0.51, 0.25, 0.51, 0.25, 0.5803, 0.08029, 0.9197, 0.08029, 0.75, 0.01, 0.75, 0.01, 0.9197, 0.08029, 0.9197, 0.4197, 0.99, 0.25, 0.99, 0.25, 0.9197, 0.4197, 0.51, 0.25, 0.5803, 0.4197, 0.5803, 0.4197, 0.51, 0.25, 0.5803, 0.08029, 0.51, 0.25, 0.51, 0.25, 0.5803, 0.08029, 0.75, 0.01, 0.5803, 0.08029, 0.5803, 0.08029, 0.75, 0.01, 0.99, 0.25, 0.9197, 0.08029, 0.9197, 0.08029, 0.99, 0.25, 0.75, 0.49, 0.9197, 0.4197, 0.9197, 0.4197, 0.75, 0.49, 0.5803, 0.4197, 0.75, 0.49, 0.75, 0.49, 0.5803, 0.4197, 0.5803, 0.08029, 0.51, 0.25, 0.51, 0.25, 0.5803, 0.08029, 0.9197, 0.08029, 0.75, 0.01, 0.75, 0.01, 0.9197, 0.08029, 0.9197, 0.4197, 0.99, 0.25, 0.99, 0.25, 0.9197, 0.4197, 0.75, 0.49, 0.9197, 0.4197, 0.9197, 0.4197, 0.75, 0.49, 0.9197, 0.08029, 0.75, 0.01, 0.75, 0.01, 0.9197, 0.08029, 0.9197, 0.4197, 0.99, 0.25, 0.99, 0.25, 0.9197, 0.4197, 0.51, 0.25, 0.5803, 0.4197, 0.5803, 0.4197, 0.51, 0.25, 0.75, 0.01, 0.5803, 0.08029, 0.5803, 0.08029, 0.75, 0.01, 0.99, 0.25, 0.9197, 0.08029, 0.9197, 0.08029, 0.99, 0.25, 0.75, 0.49, 0.9197, 0.4197, 0.9197, 0.4197, 0.75, 0.49, 0.5803, 0.4197, 0.75, 0.49, 0.75, 0.49, 0.5803, 0.4197, 0.51, 0.25, 0.5803, 0.4197, 0.5803, 0.4197, 0.51, 0.25, 0.5803, 0.4197, 0.75, 0.49, 0.75, 0.49, 0.5803, 0.4197, 0.5803, 0.08029, 0.51, 0.25, 0.51, 0.25, 0.5803, 0.08029, 0.9197, 0.08029, 0.75, 0.01, 0.75, 0.01, 0.9197, 0.08029, 0.9197, 0.4197, 0.99, 0.25, 0.99, 0.25, 0.9197, 0.4197, 0.51, 0.25, 0.5803, 0.4197, 0.5803, 0.4197, 0.51, 0.25, 0.75, 0.01, 0.5803, 0.08029, 0.5803, 0.08029, 0.75, 0.01, 0.99, 0.25, 0.9197, 0.08029, 0.9197, 0.08029, 0.99, 0.25, 0.9197, 0.4197, 0.99, 0.25, 0.99, 0.25, 0.9197, 0.4197, 0.75, 0.01, 0.5803, 0.08029, 0.5803, 0.08029, 0.75, 0.01, 0.99, 0.25, 0.9197, 0.08029, 0.9197, 0.08029, 0.99, 0.25, 0.75, 0.49, 0.9197, 0.4197, 0.9197, 0.4197, 0.75, 0.49, 0.5803, 0.4197, 0.75, 0.49, 0.75, 0.49, 0.5803, 0.4197, 0.5803, 0.08029, 0.51, 0.25, 0.51, 0.25, 0.5803, 0.08029, 0.9197, 0.08029, 0.75, 0.01, 0.75, 0.01, 0.9197, 0.08029, 0.9197, 0.4197, 0.99, 0.25, 0.99, 0.25, 0.9197, 0.4197, 0.5803, 0.4197, 0.75, 0.49, 0.75, 0.49, 0.5803, 0.4197, 0.51, 0.25, 0.5803, 0.4197, 0.5803, 0.4197, 0.51, 0.25, 0.75, 0.01, 0.5803, 0.08029, 0.5803, 0.08029, 0.75, 0.01, 0.99, 0.25, 0.9197, 0.08029, 0.9197, 0.08029, 0.99, 0.25, 0.75, 0.49, 0.9197, 0.4197, 0.9197, 0.4197, 0.75, 0.49, 0.5803, 0.4197, 0.75, 0.49, 0.75, 0.49, 0.5803, 0.4197, 0.5803, 0.08029, 0.51, 0.25, 0.51, 0.25, 0.5803, 0.08029, 0.9197, 0.08029, 0.75, 0.01, 0.75, 0.01, 0.9197, 0.08029, 0.99, 0.25, 0.9197, 0.08029, 0.9197, 0.08029, 0.99, 0.25, 0.5803, 0.08029, 0.51, 0.25, 0.51, 0.25, 0.5803, 0.08029, 0.9197, 0.08029, 0.75, 0.01, 0.75, 0.01, 0.9197, 0.08029, 0.9197, 0.4197, 0.99, 0.25, 0.99, 0.25, 0.9197, 0.4197, 0.51, 0.25, 0.5803, 0.4197, 0.5803, 0.4197, 0.51, 0.25, 0.75, 0.01, 0.5803, 0.08029, 0.5803, 0.08029, 0.75, 0.01, 0.99, 0.25, 0.9197, 0.08029, 0.9197, 0.08029, 0.99, 0.25, 0.75, 0.49, 0.9197, 0.4197, 0.9197, 0.4197, 0.75, 0.49, 0.51, 0.25, 0.5803, 0.4197, 0.5803, 0.4197, 0.51, 0.25, 0.75, 0.49, 0.9197, 0.4197, 0.9197, 0.4197, 0.75, 0.49, 0.5803, 0.4197, 0.75, 0.49, 0.75, 0.49, 0.5803, 0.4197, 0.5803, 0.08029, 0.51, 0.25, 0.51, 0.25, 0.5803, 0.08029, 0.9197, 0.08029, 0.75, 0.01, 0.75, 0.01, 0.9197, 0.08029, 0.9197, 0.4197, 0.99, 0.25, 0.99, 0.25, 0.9197, 0.4197, 0.51, 0.25, 0.5803, 0.4197, 0.5803, 0.4197, 0.51, 0.25, 0.75, 0.01, 0.5803, 0.08029, 0.5803, 0.08029, 0.75, 0.01, 0.9197, 0.08029, 0.75, 0.01, 0.75, 0.01, 0.9197, 0.08029, 0.75, 0.01, 0.5803, 0.08029, 0.5803, 0.08029, 0.75, 0.01, 0.99, 0.25, 0.9197, 0.08029, 0.9197, 0.08029, 0.99, 0.25, 0.75, 0.49, 0.9197, 0.4197, 0.9197, 0.4197, 0.75, 0.49, 0.5803, 0.4197, 0.75, 0.49, 0.75, 0.49, 0.5803, 0.4197, 0.5803, 0.08029, 0.51, 0.25, 0.51, 0.25, 0.5803, 0.08029, 0.9197, 0.08029, 0.75, 0.01, 0.75, 0.01, 0.9197, 0.08029, 0.9197, 0.4197, 0.99, 0.25, 0.99, 0.25, 0.9197, 0.4197, 0.5803, 0.4197, 0.75, 0.49, 0.75, 0.49, 0.5803, 0.4197, 0.9197, 0.4197, 0.99, 0.25, 0.99, 0.25, 0.9197, 0.4197, 0.51, 0.25, 0.5803, 0.4197, 0.5803, 0.4197, 0.51, 0.25, 0.75, 0.01, 0.5803, 0.08029, 0.5803, 0.08029, 0.75, 0.01, 0.99, 0.25, 0.9197, 0.08029, 0.9197, 0.08029, 0.99, 0.25, 0.75, 0.49, 0.9197, 0.4197, 0.9197, 0.4197, 0.75, 0.49, 0.5803, 0.4197, 0.75, 0.49, 0.75, 0.49, 0.5803, 0.4197, 0.5803, 0.08029, 0.51, 0.25, 0.51, 0.25, 0.5803, 0.08029, 0.75, 0.01, 0.5803, 0.08029, 0.5803, 0.08029, 0.75, 0.01, 0.5803, 0.08029, 0.51, 0.25, 0.51, 0.25, 0.5803, 0.08029, 0.9197, 0.08029, 0.75, 0.01, 0.75, 0.01, 0.9197, 0.08029, 0.9197, 0.4197, 0.99, 0.25, 0.99, 0.25, 0.9197, 0.4197, 0.51, 0.25, 0.5803, 0.4197, 0.5803, 0.4197, 0.51, 0.25, 0.75, 0.01, 0.5803, 0.08029, 0.5803, 0.08029, 0.75, 0.01, 0.99, 0.25, 0.9197, 0.08029, 0.9197, 0.08029, 0.99, 0.25, 0.75, 0.49, 0.9197, 0.4197, 0.9197, 0.4197, 0.75, 0.49, 0.99, 0.25, 0.9197, 0.08029, 0.9197, 0.08029, 0.99, 0.25, 0.75, 0.49, 0.9197, 0.4197, 0.9197, 0.4197, 0.75, 0.49, 0.5803, 0.4197, 0.75, 0.49, 0.75, 0.49, 0.5803, 0.4197, 0.5803, 0.08029, 0.51, 0.25, 0.51, 0.25, 0.5803, 0.08029, 0.9197, 0.08029, 0.75, 0.01, 0.75, 0.01, 0.9197, 0.08029, 0.9197, 0.4197, 0.99, 0.25, 0.99, 0.25, 0.9197, 0.4197, 0.51, 0.25, 0.5803, 0.4197, 0.5803, 0.4197, 0.51, 0.25, 0.8456, 0.3456, 0.75, 0.3852, 0.75, 0.49, 0.9197, 0.4197, 0.8852, 0.25, 0.8456, 0.3456, 0.9197, 0.4197, 0.99, 0.25, 0.8456, 0.1544, 0.8852, 0.25, 0.99, 0.25, 0.9197, 0.08029, 0.75, 0.1148, 0.8456, 0.1544, 0.9197, 0.08029, 0.75, 0.01, 0.6544, 0.1544, 0.75, 0.1148, 0.75, 0.01, 0.5803, 0.08029, 0.6148, 0.25, 0.6544, 0.1544, 0.5803, 0.08029, 0.51, 0.25, 0.6544, 0.3456, 0.6148, 0.25, 0.51, 0.25, 0.5803, 0.4197, 0.75, 0.3852, 0.6544, 0.3456, 0.5803, 0.4197, 0.75, 0.49, 0.7, 0.7231, 0.75, 0.3852, 0.8, 0.7231, 0.7, 0.7231, 0.6148, 0.25, 0.6544, 0.3456, 0.7, 0.5269, 0.6148, 0.25, 0.7, 0.7231, 0.7, 0.5269, 0.75, 0.1148, 0.6544, 0.1544, 0.8, 0.5269, 0.75, 0.1148, 0.7, 0.5269, 0.8, 0.5269, 0.8852, 0.25, 0.8456, 0.1544, 0.8, 0.7231, 0.8852, 0.25, 0.8, 0.5269, 0.8, 0.7231, 0.75, 0.3852, 0.8456, 0.3456, 0.7, 0.7231, 0.6544, 0.3456, 0.75, 0.3852, 0.7, 0.5269, 0.6544, 0.1544, 0.6148, 0.25, 0.8, 0.5269, 0.8456, 0.1544, 0.75, 0.1148, 0.8, 0.7231, 0.8456, 0.3456, 0.8852, 0.25, 1.0, 0.5, 1.0, 1.0, 0.875, 1.0, 0.875, 0.5, 0.875, 0.5, 0.875, 1.0, 0.75, 1.0, 0.75, 0.5, 0.75, 0.5, 0.75, 1.0, 0.625, 1.0, 0.625, 0.5, 0.625, 0.5, 0.625, 1.0, 0.5, 1.0, 0.5, 0.5, 0.5, 0.5, 0.5, 1.0, 0.375, 1.0, 0.375, 0.5, 0.375, 0.5, 0.375, 1.0, 0.25, 1.0, 0.25, 0.5, 0.7498, 0.5, 0.622, 0.5, 0.6183, 0.5, 0.75, 0.5, 0.25, 0.5, 0.25, 1.0, 0.125, 1.0, 0.125, 0.5, 0.125, 0.5, 0.125, 1.0, 0.0, 1.0, 0.0, 0.5, 0.125, 0.5, 0.0, 0.5, 0.0, 0.5, 0.125, 0.5, 0.25, 0.5, 0.125, 0.5, 0.1232, 0.5, 0.2503, 0.5, 0.625, 0.5, 0.625, 0.5, 0.75, 0.5, 0.75, 0.5, 0.25, 0.5, 0.25, 0.5, 0.375, 0.5, 0.375, 0.5, 0.875, 0.5, 0.75, 0.5, 0.7498, 0.5, 0.8755, 0.5, 0.75, 0.5, 0.75, 0.5, 0.875, 0.5, 0.875, 0.5, 0.5, 0.5, 0.5, 0.5, 0.625, 0.5, 0.625, 0.5, 0.125, 0.5, 0.125, 0.5, 0.25, 0.5, 0.25, 0.5, 0.375, 0.5, 0.375, 0.5, 0.5, 0.5, 0.5, 0.5, 0.5, 0.5, 0.375, 0.5, 0.3715, 0.5, 0.5051, 0.5, 0.625, 0.5, 0.5, 0.5, 0.5051, 0.5, 0.622, 0.5, 0.375, 0.5, 0.25, 0.5, 0.2503, 0.5, 0.3715, 0.5, 0.75, 0.5, 0.625, 0.5, 0.622, 0.5, 0.7498, 0.5, 0.125, 0.5, 0.0, 0.5, 0.009434, 0.5, 0.1232, 0.5, 1.0, 0.5, 0.875, 0.5, 0.8755, 0.5, 0.9947, 0.5, 0.1254, 0.5, -0.00129, 0.5, 0.0, 0.5, 0.125, 0.5, 0.75, 0.5, 0.6183, 0.5, 0.625, 0.5, 0.75, 0.5, 0.3706, 0.5, 0.25, 0.5, 0.25, 0.5, 0.375, 0.5, 0.6259, 0.5, 0.5, 0.5, 0.5, 0.5, 0.625, 0.5, 0.8802, 0.5, 0.7494, 0.5, 0.75, 0.5, 0.875, 0.5, 0.25, 0.5, 0.1254, 0.5, 0.125, 0.5, 0.25, 0.5, 0.5, 0.5, 0.3706, 0.5, 0.375, 0.5, 0.5, 0.5, 0.7494, 0.5, 0.6259, 0.5, 0.625, 0.5, 0.75, 0.5, 0.9979, 0.5, 0.8802, 0.5, 0.875, 0.5, 1.0, 0.5, 0.25, 0.5, 0.125, 0.5, 0.125, 0.5, 0.25, 0.5, 0.9853, 0.5, 0.875, 0.5, 0.875, 0.5, 1.0, 0.5, 0.1202, 0.5, 0.0147, 0.5, 0.0, 0.5, 0.125, 0.5, 0.3712, 0.5, 0.25, 0.5, 0.25, 0.5, 0.375, 0.5, 0.6183, 0.5, 0.5126, 0.5, 0.5, 0.5, 0.625, 0.5, 0.875, 0.5, 0.75, 0.5, 0.75, 0.5, 0.875, 0.5, 0.25, 0.5, 0.1202, 0.5, 0.125, 0.5, 0.25, 0.5, 0.5126, 0.5, 0.3712, 0.5, 0.375, 0.5, 0.5, 0.5, 0.625, 0.5, 0.5, 0.5, 0.5, 0.5, 0.625, 0.5, 0.5, 0.5, 0.375, 0.5, 0.375, 0.5, 0.5, 0.5, 0.75, 0.5, 0.625, 0.5, 0.625, 0.5, 0.75, 0.5, 1.0, 0.5, 0.875, 0.5, 0.875, 0.5, 1.0, 0.5, 0.125, 0.5, 0.0, 0.5, 0.0, 0.5, 0.125, 0.5, 0.375, 0.5, 0.25, 0.5, 0.25, 0.5, 0.375, 0.5, 0.625, 0.5, 0.5, 0.5, 0.5, 0.5, 0.625, 0.5, 0.875, 0.5, 0.75, 0.5, 0.75, 0.5, 0.875, 0.5, 0.875, 0.5, 0.75, 0.5, 0.75, 0.5, 0.875, 0.5, 0.25, 0.5, 0.125, 0.5, 0.125, 0.5, 0.25, 0.5, 0.5, 0.5, 0.375, 0.5, 0.375, 0.5, 0.5, 0.5, 0.75, 0.5, 0.625, 0.5, 0.625, 0.5, 0.75, 0.5, 1.0, 0.5, 0.875, 0.5, 0.875, 0.5, 1.0, 0.5, 0.125, 0.5, 0.0, 0.5, 0.0, 0.5, 0.125, 0.5, 0.375, 0.5, 0.25, 0.5, 0.25, 0.5, 0.375, 0.5, 0.5051, 0.5, 0.3715, 0.5, 0.3712, 0.5, 0.5126, 0.5, 0.3715, 0.5, 0.2503, 0.5, 0.25, 0.5, 0.3712, 0.5, 0.9947, 0.5, 0.8755, 0.5, 0.875, 0.5, 0.9853, 0.5, 0.622, 0.5, 0.5051, 0.5, 0.5126, 0.5, 0.6183, 0.5, 1.0, 0.5, 0.875, 0.5, 0.8802, 0.5, 0.9979, 0.5, 0.1232, 0.5, 0.009434, 0.5, 0.0147, 0.5, 0.1202, 0.5, 0.8755, 0.5, 0.7498, 0.5, 0.75, 0.5, 0.875, 0.5, 0.2503, 0.5, 0.1232, 0.5, 0.1202, 0.5, 0.25, 0.5, 0.875, 0.5, 0.75, 0.5, 0.75, 0.5, 0.875, 0.5, 0.625, 0.5, 0.5, 0.5, 0.5, 0.5, 0.625, 0.5, 0.375, 0.5, 0.25, 0.5, 0.25, 0.5, 0.375, 0.5, 0.125, 0.5, 0.0, 0.5, 0.0, 0.5, 0.125, 0.5, 1.0, 0.5, 0.875, 0.5, 0.875, 0.5, 1.0, 0.5, 0.75, 0.5, 0.625, 0.5, 0.625, 0.5, 0.75, 0.5, 0.5, 0.5, 0.375, 0.5, 0.375, 0.5, 0.5, 0.5, 0.25, 0.5, 0.125, 0.5, 0.125, 0.5, 0.25, 0.5, 0.75, 0.5, 0.625, 0.5, 0.6259, 0.5, 0.7494, 0.5, 0.5, 0.5, 0.375, 0.5, 0.3706, 0.5, 0.5, 0.5, 0.25, 0.5, 0.125, 0.5, 0.1254, 0.5, 0.25, 0.5, 0.875, 0.5, 0.75, 0.5, 0.7494, 0.5, 0.8802, 0.5, 0.625, 0.5, 0.5, 0.5, 0.5, 0.5, 0.6259, 0.5, 0.375, 0.5, 0.25, 0.5, 0.25, 0.5, 0.3706, 0.5, 0.125, 0.5, 0.0, 0.5, -0.00129, 0.5, 0.1254, 0.5, 0.875, 1.0, 0.0, 1.0, 0.125, 1.0, 0.25, 1.0, 0.375, 1.0, 0.5, 1.0, 0.625, 1.0, 0.75, 1.0, 0.875, 0.5, 0.875, 0.5, 1.0, 0.5, 1.0, 0.5, 0.8943, 0.3943, 0.75, 0.4541, 0.75, 0.49, 0.9197, 0.4197, 0.9541, 0.25, 0.8943, 0.3943, 0.9197, 0.4197, 0.99, 0.25, 0.8943, 0.1057, 0.9541, 0.25, 0.99, 0.25, 0.9197, 0.08029, 0.75, 0.04589, 0.8943, 0.1057, 0.9197, 0.08029, 0.75, 0.01, 0.6057, 0.1057, 0.75, 0.04589, 0.75, 0.01, 0.5803, 0.08029, 0.5459, 0.25, 0.6057, 0.1057, 0.5803, 0.08029, 0.51, 0.25, 0.6057, 0.3943, 0.5459, 0.25, 0.51, 0.25, 0.5803, 0.4197, 0.75, 0.4541, 0.6057, 0.3943, 0.5803, 0.4197, 0.75, 0.49, 0.8943, 0.3943, 0.9541, 0.25, 0.99, 0.25, 0.9197, 0.4197, 0.9541, 0.25, 0.8943, 0.1057, 0.9197, 0.08029, 0.99, 0.25, 0.8943, 0.1057, 0.75, 0.04589, 0.75, 0.01, 0.9197, 0.08029, 0.75, 0.04589, 0.6057, 0.1057, 0.5803, 0.08029, 0.75, 0.01, 0.6057, 0.1057, 0.5459, 0.25, 0.51, 0.25, 0.5803, 0.08029, 0.5459, 0.25, 0.6057, 0.3943, 0.5803, 0.4197, 0.51, 0.25, 0.6057, 0.3943, 0.75, 0.4541, 0.75, 0.49, 0.5803, 0.4197, 0.75, 0.4541, 0.8943, 0.3943, 0.9197, 0.4197, 0.75, 0.49])
me_cube_004.use_remesh_fix_poles = True
me_cube_004.use_remesh_preserve_attributes = False
me_cube_004.use_mirror_vertex_groups = False
me_cube_004.update()

# ---- objects
ob_light = bpy.data.objects.new('Light', light_light)
ob_camera = bpy.data.objects.new('Camera', cam_camera)
ob_kingreference = bpy.data.objects.new('KingReference', me_king)
ob_king = bpy.data.objects.new('King', me_cube_004)

# ---- transforms, parenting, visibility, modifiers, constraints
ob_light.location = (4.076, 1.005, 5.904)
ob_light.rotation_euler = (0.6503, 0.05522, 1.866)
ob_light.lock_rotations_4d = False
ob_light.empty_display_type = 'ARROWS'
ob_light.color = (0.0, 0.0, 0.0, 0.0)
ob_light.lineart.crease_threshold = 0.0
ob_camera.location = (0.2511, -0.2383, 0.2108)
ob_camera.rotation_euler = (1.109, -8.985e-08, 0.8149)
ob_camera.lock_rotations_4d = False
ob_camera.empty_display_type = 'ARROWS'
ob_camera.color = (0.0, 0.0, 0.0, 0.0)
ob_camera.hide_select = True
ob_camera.display_type = 'WIRE'
ob_camera.lineart.crease_threshold = 0.0
ob_kingreference.location = (0.0, 0.0, 0.05136)
ob_kingreference.rotation_euler = (1.571, 0.0, 1.571)
ob_kingreference.scale = (0.1029, 0.1029, 1.0)
ob_kingreference.hide_select = True
ob_kingreference.hide_render = True
ob_kingreference.lineart.crease_threshold = 0.0
ob_king.location = (0.0, 0.0, 0.098)
ob_king.scale = (0.6, 0.6, 0.6)
ob_king.lineart.crease_threshold = 0.0

# ---- collection membership
col_collection.objects.link(ob_light)
col_collection.objects.link(ob_camera)
col_collection.objects.link(ob_kingreference)
col_collection.objects.link(ob_king)

# ---- scene / render settings (as saved in the file)
scene.camera = ob_camera
scene.frame_start = 1; scene.frame_end = 250; scene.frame_set(1)
scene.render.engine = 'BLENDER_EEVEE_NEXT'
scene.cycles.use_denoising = False
scene.cycles.samples = 128
scene.cycles.sampling_pattern = 'TABULATED_SOBOL'
scene.cycles.use_adaptive_sampling = False
scene.cycles.use_light_tree = False
scene.view_settings.view_transform = 'Filmic'
bpy.context.view_layer.update()
